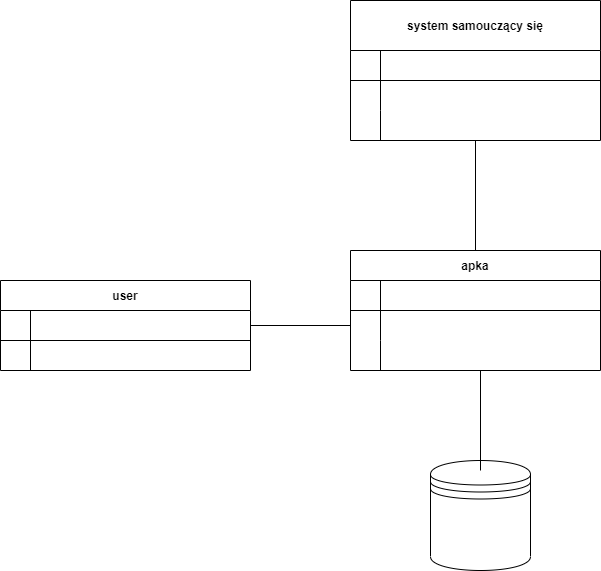

The diagram above was exported from draw.io. Its source (the exported page's mxGraphModel, read from the mxfile embedded in the PNG):
<mxGraphModel dx="1382" dy="764" grid="1" gridSize="10" guides="1" tooltips="1" connect="1" arrows="1" fold="1" page="1" pageScale="1" pageWidth="850" pageHeight="1100" math="0" shadow="0" extFonts="Permanent Marker^https://fonts.googleapis.com/css?family=Permanent+Marker">
  <root>
    <mxCell id="0" />
    <mxCell id="1" parent="0" />
    <mxCell id="C-vyLk0tnHw3VtMMgP7b-2" value="apka" style="shape=table;startSize=30;container=1;collapsible=1;childLayout=tableLayout;fixedRows=1;rowLines=0;fontStyle=1;align=center;resizeLast=1;" parent="1" vertex="1">
      <mxGeometry x="400" y="270" width="250" height="120" as="geometry" />
    </mxCell>
    <mxCell id="C-vyLk0tnHw3VtMMgP7b-3" value="" style="shape=partialRectangle;collapsible=0;dropTarget=0;pointerEvents=0;fillColor=none;points=[[0,0.5],[1,0.5]];portConstraint=eastwest;top=0;left=0;right=0;bottom=1;" parent="C-vyLk0tnHw3VtMMgP7b-2" vertex="1">
      <mxGeometry y="30" width="250" height="30" as="geometry" />
    </mxCell>
    <mxCell id="C-vyLk0tnHw3VtMMgP7b-4" value="" style="shape=partialRectangle;overflow=hidden;connectable=0;fillColor=none;top=0;left=0;bottom=0;right=0;fontStyle=1;" parent="C-vyLk0tnHw3VtMMgP7b-3" vertex="1">
      <mxGeometry width="30" height="30" as="geometry">
        <mxRectangle width="30" height="30" as="alternateBounds" />
      </mxGeometry>
    </mxCell>
    <mxCell id="C-vyLk0tnHw3VtMMgP7b-5" value="" style="shape=partialRectangle;overflow=hidden;connectable=0;fillColor=none;top=0;left=0;bottom=0;right=0;align=left;spacingLeft=6;fontStyle=5;" parent="C-vyLk0tnHw3VtMMgP7b-3" vertex="1">
      <mxGeometry x="30" width="220" height="30" as="geometry">
        <mxRectangle width="220" height="30" as="alternateBounds" />
      </mxGeometry>
    </mxCell>
    <mxCell id="C-vyLk0tnHw3VtMMgP7b-6" value="" style="shape=partialRectangle;collapsible=0;dropTarget=0;pointerEvents=0;fillColor=none;points=[[0,0.5],[1,0.5]];portConstraint=eastwest;top=0;left=0;right=0;bottom=0;" parent="C-vyLk0tnHw3VtMMgP7b-2" vertex="1">
      <mxGeometry y="60" width="250" height="30" as="geometry" />
    </mxCell>
    <mxCell id="C-vyLk0tnHw3VtMMgP7b-7" value="" style="shape=partialRectangle;overflow=hidden;connectable=0;fillColor=none;top=0;left=0;bottom=0;right=0;" parent="C-vyLk0tnHw3VtMMgP7b-6" vertex="1">
      <mxGeometry width="30" height="30" as="geometry">
        <mxRectangle width="30" height="30" as="alternateBounds" />
      </mxGeometry>
    </mxCell>
    <mxCell id="C-vyLk0tnHw3VtMMgP7b-8" value="" style="shape=partialRectangle;overflow=hidden;connectable=0;fillColor=none;top=0;left=0;bottom=0;right=0;align=left;spacingLeft=6;" parent="C-vyLk0tnHw3VtMMgP7b-6" vertex="1">
      <mxGeometry x="30" width="220" height="30" as="geometry">
        <mxRectangle width="220" height="30" as="alternateBounds" />
      </mxGeometry>
    </mxCell>
    <mxCell id="C-vyLk0tnHw3VtMMgP7b-9" value="" style="shape=partialRectangle;collapsible=0;dropTarget=0;pointerEvents=0;fillColor=none;points=[[0,0.5],[1,0.5]];portConstraint=eastwest;top=0;left=0;right=0;bottom=0;" parent="C-vyLk0tnHw3VtMMgP7b-2" vertex="1">
      <mxGeometry y="90" width="250" height="30" as="geometry" />
    </mxCell>
    <mxCell id="C-vyLk0tnHw3VtMMgP7b-10" value="" style="shape=partialRectangle;overflow=hidden;connectable=0;fillColor=none;top=0;left=0;bottom=0;right=0;" parent="C-vyLk0tnHw3VtMMgP7b-9" vertex="1">
      <mxGeometry width="30" height="30" as="geometry">
        <mxRectangle width="30" height="30" as="alternateBounds" />
      </mxGeometry>
    </mxCell>
    <mxCell id="C-vyLk0tnHw3VtMMgP7b-11" value="" style="shape=partialRectangle;overflow=hidden;connectable=0;fillColor=none;top=0;left=0;bottom=0;right=0;align=left;spacingLeft=6;" parent="C-vyLk0tnHw3VtMMgP7b-9" vertex="1">
      <mxGeometry x="30" width="220" height="30" as="geometry">
        <mxRectangle width="220" height="30" as="alternateBounds" />
      </mxGeometry>
    </mxCell>
    <mxCell id="C-vyLk0tnHw3VtMMgP7b-13" value="system samouczący się" style="shape=table;startSize=50;container=1;collapsible=1;childLayout=tableLayout;fixedRows=1;rowLines=0;fontStyle=1;align=center;resizeLast=1;" parent="1" vertex="1">
      <mxGeometry x="400" y="20" width="250" height="140" as="geometry" />
    </mxCell>
    <mxCell id="C-vyLk0tnHw3VtMMgP7b-14" value="" style="shape=partialRectangle;collapsible=0;dropTarget=0;pointerEvents=0;fillColor=none;points=[[0,0.5],[1,0.5]];portConstraint=eastwest;top=0;left=0;right=0;bottom=1;" parent="C-vyLk0tnHw3VtMMgP7b-13" vertex="1">
      <mxGeometry y="50" width="250" height="30" as="geometry" />
    </mxCell>
    <mxCell id="C-vyLk0tnHw3VtMMgP7b-15" value="" style="shape=partialRectangle;overflow=hidden;connectable=0;fillColor=none;top=0;left=0;bottom=0;right=0;fontStyle=1;" parent="C-vyLk0tnHw3VtMMgP7b-14" vertex="1">
      <mxGeometry width="30" height="30" as="geometry">
        <mxRectangle width="30" height="30" as="alternateBounds" />
      </mxGeometry>
    </mxCell>
    <mxCell id="C-vyLk0tnHw3VtMMgP7b-16" value="" style="shape=partialRectangle;overflow=hidden;connectable=0;fillColor=none;top=0;left=0;bottom=0;right=0;align=left;spacingLeft=6;fontStyle=5;" parent="C-vyLk0tnHw3VtMMgP7b-14" vertex="1">
      <mxGeometry x="30" width="220" height="30" as="geometry">
        <mxRectangle width="220" height="30" as="alternateBounds" />
      </mxGeometry>
    </mxCell>
    <mxCell id="C-vyLk0tnHw3VtMMgP7b-17" value="" style="shape=partialRectangle;collapsible=0;dropTarget=0;pointerEvents=0;fillColor=none;points=[[0,0.5],[1,0.5]];portConstraint=eastwest;top=0;left=0;right=0;bottom=0;" parent="C-vyLk0tnHw3VtMMgP7b-13" vertex="1">
      <mxGeometry y="80" width="250" height="30" as="geometry" />
    </mxCell>
    <mxCell id="C-vyLk0tnHw3VtMMgP7b-18" value="" style="shape=partialRectangle;overflow=hidden;connectable=0;fillColor=none;top=0;left=0;bottom=0;right=0;" parent="C-vyLk0tnHw3VtMMgP7b-17" vertex="1">
      <mxGeometry width="30" height="30" as="geometry">
        <mxRectangle width="30" height="30" as="alternateBounds" />
      </mxGeometry>
    </mxCell>
    <mxCell id="C-vyLk0tnHw3VtMMgP7b-19" value="" style="shape=partialRectangle;overflow=hidden;connectable=0;fillColor=none;top=0;left=0;bottom=0;right=0;align=left;spacingLeft=6;" parent="C-vyLk0tnHw3VtMMgP7b-17" vertex="1">
      <mxGeometry x="30" width="220" height="30" as="geometry">
        <mxRectangle width="220" height="30" as="alternateBounds" />
      </mxGeometry>
    </mxCell>
    <mxCell id="C-vyLk0tnHw3VtMMgP7b-20" value="" style="shape=partialRectangle;collapsible=0;dropTarget=0;pointerEvents=0;fillColor=none;points=[[0,0.5],[1,0.5]];portConstraint=eastwest;top=0;left=0;right=0;bottom=0;" parent="C-vyLk0tnHw3VtMMgP7b-13" vertex="1">
      <mxGeometry y="110" width="250" height="30" as="geometry" />
    </mxCell>
    <mxCell id="C-vyLk0tnHw3VtMMgP7b-21" value="" style="shape=partialRectangle;overflow=hidden;connectable=0;fillColor=none;top=0;left=0;bottom=0;right=0;" parent="C-vyLk0tnHw3VtMMgP7b-20" vertex="1">
      <mxGeometry width="30" height="30" as="geometry">
        <mxRectangle width="30" height="30" as="alternateBounds" />
      </mxGeometry>
    </mxCell>
    <mxCell id="C-vyLk0tnHw3VtMMgP7b-22" value="" style="shape=partialRectangle;overflow=hidden;connectable=0;fillColor=none;top=0;left=0;bottom=0;right=0;align=left;spacingLeft=6;" parent="C-vyLk0tnHw3VtMMgP7b-20" vertex="1">
      <mxGeometry x="30" width="220" height="30" as="geometry">
        <mxRectangle width="220" height="30" as="alternateBounds" />
      </mxGeometry>
    </mxCell>
    <mxCell id="C-vyLk0tnHw3VtMMgP7b-23" value="user" style="shape=table;startSize=30;container=1;collapsible=1;childLayout=tableLayout;fixedRows=1;rowLines=0;fontStyle=1;align=center;resizeLast=1;" parent="1" vertex="1">
      <mxGeometry x="50" y="300" width="250" height="90" as="geometry" />
    </mxCell>
    <mxCell id="C-vyLk0tnHw3VtMMgP7b-24" value="" style="shape=partialRectangle;collapsible=0;dropTarget=0;pointerEvents=0;fillColor=none;points=[[0,0.5],[1,0.5]];portConstraint=eastwest;top=0;left=0;right=0;bottom=1;" parent="C-vyLk0tnHw3VtMMgP7b-23" vertex="1">
      <mxGeometry y="30" width="250" height="30" as="geometry" />
    </mxCell>
    <mxCell id="C-vyLk0tnHw3VtMMgP7b-25" value="" style="shape=partialRectangle;overflow=hidden;connectable=0;fillColor=none;top=0;left=0;bottom=0;right=0;fontStyle=1;" parent="C-vyLk0tnHw3VtMMgP7b-24" vertex="1">
      <mxGeometry width="30" height="30" as="geometry">
        <mxRectangle width="30" height="30" as="alternateBounds" />
      </mxGeometry>
    </mxCell>
    <mxCell id="C-vyLk0tnHw3VtMMgP7b-26" value="" style="shape=partialRectangle;overflow=hidden;connectable=0;fillColor=none;top=0;left=0;bottom=0;right=0;align=left;spacingLeft=6;fontStyle=5;" parent="C-vyLk0tnHw3VtMMgP7b-24" vertex="1">
      <mxGeometry x="30" width="220" height="30" as="geometry">
        <mxRectangle width="220" height="30" as="alternateBounds" />
      </mxGeometry>
    </mxCell>
    <mxCell id="C-vyLk0tnHw3VtMMgP7b-27" value="" style="shape=partialRectangle;collapsible=0;dropTarget=0;pointerEvents=0;fillColor=none;points=[[0,0.5],[1,0.5]];portConstraint=eastwest;top=0;left=0;right=0;bottom=0;" parent="C-vyLk0tnHw3VtMMgP7b-23" vertex="1">
      <mxGeometry y="60" width="250" height="30" as="geometry" />
    </mxCell>
    <mxCell id="C-vyLk0tnHw3VtMMgP7b-28" value="" style="shape=partialRectangle;overflow=hidden;connectable=0;fillColor=none;top=0;left=0;bottom=0;right=0;" parent="C-vyLk0tnHw3VtMMgP7b-27" vertex="1">
      <mxGeometry width="30" height="30" as="geometry">
        <mxRectangle width="30" height="30" as="alternateBounds" />
      </mxGeometry>
    </mxCell>
    <mxCell id="C-vyLk0tnHw3VtMMgP7b-29" value="" style="shape=partialRectangle;overflow=hidden;connectable=0;fillColor=none;top=0;left=0;bottom=0;right=0;align=left;spacingLeft=6;" parent="C-vyLk0tnHw3VtMMgP7b-27" vertex="1">
      <mxGeometry x="30" width="220" height="30" as="geometry">
        <mxRectangle width="220" height="30" as="alternateBounds" />
      </mxGeometry>
    </mxCell>
    <mxCell id="dK41-i9pBJoyeKiuB6A1-5" value="" style="endArrow=none;html=1;rounded=0;" parent="1" edge="1">
      <mxGeometry width="50" height="50" relative="1" as="geometry">
        <mxPoint x="525" y="270" as="sourcePoint" />
        <mxPoint x="525" y="160" as="targetPoint" />
      </mxGeometry>
    </mxCell>
    <mxCell id="dK41-i9pBJoyeKiuB6A1-6" value="" style="endArrow=none;html=1;rounded=0;exitX=1;exitY=0.5;exitDx=0;exitDy=0;entryX=0;entryY=0.5;entryDx=0;entryDy=0;" parent="1" source="C-vyLk0tnHw3VtMMgP7b-24" target="C-vyLk0tnHw3VtMMgP7b-6" edge="1">
      <mxGeometry width="50" height="50" relative="1" as="geometry">
        <mxPoint x="350" y="400" as="sourcePoint" />
        <mxPoint x="400" y="350" as="targetPoint" />
      </mxGeometry>
    </mxCell>
    <mxCell id="dK41-i9pBJoyeKiuB6A1-10" value="" style="shape=datastore;whiteSpace=wrap;html=1;" parent="1" vertex="1">
      <mxGeometry x="480" y="480" width="100" height="110" as="geometry" />
    </mxCell>
    <mxCell id="dK41-i9pBJoyeKiuB6A1-11" value="" style="endArrow=none;html=1;rounded=0;" parent="1" edge="1">
      <mxGeometry width="50" height="50" relative="1" as="geometry">
        <mxPoint x="530" y="490" as="sourcePoint" />
        <mxPoint x="530" y="390" as="targetPoint" />
      </mxGeometry>
    </mxCell>
  </root>
</mxGraphModel>